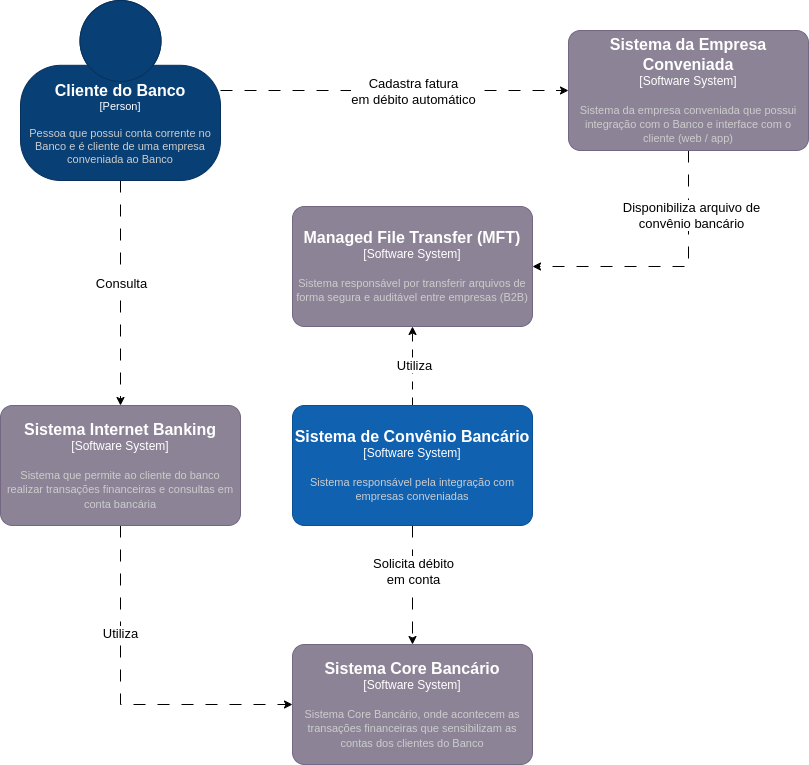

The diagram above was exported from draw.io. Its source (the exported page's mxGraphModel, read from the mxfile embedded in the PNG):
<mxGraphModel dx="1434" dy="803" grid="0" gridSize="10" guides="1" tooltips="1" connect="1" arrows="1" fold="1" page="1" pageScale="1" pageWidth="827" pageHeight="1169" math="0" shadow="0">
  <root>
    <mxCell id="0" />
    <mxCell id="1" parent="0" />
    <mxCell id="Vb9NYgV7Xix9BkBLhtz7-9" style="edgeStyle=orthogonalEdgeStyle;rounded=0;orthogonalLoop=1;jettySize=auto;html=1;entryX=0;entryY=0.5;entryDx=0;entryDy=0;entryPerimeter=0;dashed=1;dashPattern=12 12;" parent="1" source="Vb9NYgV7Xix9BkBLhtz7-1" target="Vb9NYgV7Xix9BkBLhtz7-3" edge="1">
      <mxGeometry relative="1" as="geometry" />
    </mxCell>
    <mxCell id="Vb9NYgV7Xix9BkBLhtz7-10" value="Cadastra fatura&lt;br&gt;em débito automático" style="edgeLabel;html=1;align=center;verticalAlign=middle;resizable=0;points=[];fontSize=13;" parent="Vb9NYgV7Xix9BkBLhtz7-9" connectable="0" vertex="1">
      <mxGeometry x="-0.1333" y="-1" relative="1" as="geometry">
        <mxPoint x="41" y="-1" as="offset" />
      </mxGeometry>
    </mxCell>
    <mxCell id="Vb9NYgV7Xix9BkBLhtz7-16" style="edgeStyle=orthogonalEdgeStyle;rounded=0;orthogonalLoop=1;jettySize=auto;html=1;exitX=0.5;exitY=1;exitDx=0;exitDy=0;exitPerimeter=0;entryX=0.5;entryY=0;entryDx=0;entryDy=0;entryPerimeter=0;dashed=1;dashPattern=12 12;" parent="1" source="Vb9NYgV7Xix9BkBLhtz7-1" target="Vb9NYgV7Xix9BkBLhtz7-15" edge="1">
      <mxGeometry relative="1" as="geometry" />
    </mxCell>
    <mxCell id="Vb9NYgV7Xix9BkBLhtz7-17" value="Consulta" style="edgeLabel;html=1;align=center;verticalAlign=middle;resizable=0;points=[];fontSize=13;" parent="Vb9NYgV7Xix9BkBLhtz7-16" connectable="0" vertex="1">
      <mxGeometry x="-0.1467" y="-3" relative="1" as="geometry">
        <mxPoint x="3" y="6" as="offset" />
      </mxGeometry>
    </mxCell>
    <object placeholders="1" c4Name="Cliente do Banco" c4Type="Person" c4Description="Pessoa que possui conta corrente no Banco e é cliente de uma empresa conveniada ao Banco" label="&lt;font style=&quot;font-size: 16px&quot;&gt;&lt;b&gt;%c4Name%&lt;/b&gt;&lt;/font&gt;&lt;div&gt;[%c4Type%]&lt;/div&gt;&lt;br&gt;&lt;div&gt;&lt;font style=&quot;font-size: 11px&quot;&gt;&lt;font color=&quot;#cccccc&quot;&gt;%c4Description%&lt;/font&gt;&lt;/div&gt;" id="Vb9NYgV7Xix9BkBLhtz7-1">
      <mxCell style="html=1;fontSize=11;dashed=0;whiteSpace=wrap;fillColor=#083F75;strokeColor=#06315C;fontColor=#ffffff;shape=mxgraph.c4.person2;align=center;metaEdit=1;points=[[0.5,0,0],[1,0.5,0],[1,0.75,0],[0.75,1,0],[0.5,1,0],[0.25,1,0],[0,0.75,0],[0,0.5,0]];resizable=0;" parent="1" vertex="1">
        <mxGeometry x="33" y="20" width="200" height="180" as="geometry" />
      </mxCell>
    </object>
    <mxCell id="Vb9NYgV7Xix9BkBLhtz7-11" style="rounded=0;orthogonalLoop=1;jettySize=auto;html=1;exitX=0.5;exitY=1;exitDx=0;exitDy=0;exitPerimeter=0;dashed=1;dashPattern=12 12;entryX=1;entryY=0.5;entryDx=0;entryDy=0;entryPerimeter=0;edgeStyle=orthogonalEdgeStyle;" parent="1" source="Vb9NYgV7Xix9BkBLhtz7-3" target="McRWFzJE7LNZYf6UHjR--1" edge="1">
      <mxGeometry relative="1" as="geometry">
        <mxPoint x="670" y="273" as="targetPoint" />
      </mxGeometry>
    </mxCell>
    <mxCell id="Vb9NYgV7Xix9BkBLhtz7-12" value="Disponibiliza arquivo de&lt;br&gt;convênio bancário" style="edgeLabel;html=1;align=center;verticalAlign=middle;resizable=0;points=[];fontSize=13;" parent="Vb9NYgV7Xix9BkBLhtz7-11" connectable="0" vertex="1">
      <mxGeometry x="-0.2952" y="4" relative="1" as="geometry">
        <mxPoint x="-2" y="-32" as="offset" />
      </mxGeometry>
    </mxCell>
    <object placeholders="1" c4Name="Sistema da Empresa Conveniada" c4Type="Software System" c4Description="Sistema da empresa conveniada que possui integração com o Banco e interface com o cliente (web / app)" label="&lt;font style=&quot;font-size: 16px&quot;&gt;&lt;b&gt;%c4Name%&lt;/b&gt;&lt;/font&gt;&lt;div&gt;[%c4Type%]&lt;/div&gt;&lt;br&gt;&lt;div&gt;&lt;font style=&quot;font-size: 11px&quot;&gt;&lt;font color=&quot;#cccccc&quot;&gt;%c4Description%&lt;/font&gt;&lt;/div&gt;" id="Vb9NYgV7Xix9BkBLhtz7-3">
      <mxCell style="rounded=1;whiteSpace=wrap;html=1;labelBackgroundColor=none;fillColor=#8C8496;fontColor=#ffffff;align=center;arcSize=10;strokeColor=#736782;metaEdit=1;resizable=0;points=[[0.25,0,0],[0.5,0,0],[0.75,0,0],[1,0.25,0],[1,0.5,0],[1,0.75,0],[0.75,1,0],[0.5,1,0],[0.25,1,0],[0,0.75,0],[0,0.5,0],[0,0.25,0]];" parent="1" vertex="1">
        <mxGeometry x="581" y="50" width="240" height="120" as="geometry" />
      </mxCell>
    </object>
    <mxCell id="Vb9NYgV7Xix9BkBLhtz7-25" style="edgeStyle=orthogonalEdgeStyle;rounded=0;orthogonalLoop=1;jettySize=auto;html=1;exitX=0.5;exitY=1;exitDx=0;exitDy=0;exitPerimeter=0;entryX=0.5;entryY=0;entryDx=0;entryDy=0;entryPerimeter=0;dashed=1;dashPattern=12 12;" parent="1" source="Vb9NYgV7Xix9BkBLhtz7-4" target="Vb9NYgV7Xix9BkBLhtz7-6" edge="1">
      <mxGeometry relative="1" as="geometry" />
    </mxCell>
    <mxCell id="Vb9NYgV7Xix9BkBLhtz7-26" value="Solicita débito&lt;br style=&quot;font-size: 13px;&quot;&gt;em conta" style="edgeLabel;html=1;align=center;verticalAlign=middle;resizable=0;points=[];fontSize=13;" parent="Vb9NYgV7Xix9BkBLhtz7-25" connectable="0" vertex="1">
      <mxGeometry x="-0.5833" y="-2" relative="1" as="geometry">
        <mxPoint x="2" y="20" as="offset" />
      </mxGeometry>
    </mxCell>
    <mxCell id="McRWFzJE7LNZYf6UHjR--3" style="edgeStyle=orthogonalEdgeStyle;rounded=0;orthogonalLoop=1;jettySize=auto;html=1;exitX=0.5;exitY=0;exitDx=0;exitDy=0;exitPerimeter=0;dashed=1;dashPattern=8 8;" parent="1" source="Vb9NYgV7Xix9BkBLhtz7-4" target="McRWFzJE7LNZYf6UHjR--1" edge="1">
      <mxGeometry relative="1" as="geometry" />
    </mxCell>
    <mxCell id="McRWFzJE7LNZYf6UHjR--4" value="Utiliza" style="edgeLabel;html=1;align=center;verticalAlign=middle;resizable=0;points=[];fontSize=13;" parent="McRWFzJE7LNZYf6UHjR--3" connectable="0" vertex="1">
      <mxGeometry x="0.038" y="-1" relative="1" as="geometry">
        <mxPoint as="offset" />
      </mxGeometry>
    </mxCell>
    <object placeholders="1" c4Name="Sistema de Convênio Bancário" c4Type="Software System" c4Description="Sistema responsável pela integração com empresas conveniadas" label="&lt;font style=&quot;font-size: 16px&quot;&gt;&lt;b&gt;%c4Name%&lt;/b&gt;&lt;/font&gt;&lt;div&gt;[%c4Type%]&lt;/div&gt;&lt;br&gt;&lt;div&gt;&lt;font style=&quot;font-size: 11px&quot;&gt;&lt;font color=&quot;#cccccc&quot;&gt;%c4Description%&lt;/font&gt;&lt;/div&gt;" id="Vb9NYgV7Xix9BkBLhtz7-4">
      <mxCell style="rounded=1;whiteSpace=wrap;html=1;labelBackgroundColor=none;fillColor=#1061B0;fontColor=#ffffff;align=center;arcSize=10;strokeColor=#0D5091;metaEdit=1;resizable=0;points=[[0.25,0,0],[0.5,0,0],[0.75,0,0],[1,0.25,0],[1,0.5,0],[1,0.75,0],[0.75,1,0],[0.5,1,0],[0.25,1,0],[0,0.75,0],[0,0.5,0],[0,0.25,0]];" parent="1" vertex="1">
        <mxGeometry x="305" y="425" width="240" height="120" as="geometry" />
      </mxCell>
    </object>
    <object placeholders="1" c4Name="Sistema Core Bancário" c4Type="Software System" c4Description="Sistema Core Bancário, onde acontecem as transações financeiras que sensibilizam as contas dos clientes do Banco" label="&lt;font style=&quot;font-size: 16px&quot;&gt;&lt;b&gt;%c4Name%&lt;/b&gt;&lt;/font&gt;&lt;div&gt;[%c4Type%]&lt;/div&gt;&lt;br&gt;&lt;div&gt;&lt;font style=&quot;font-size: 11px&quot;&gt;&lt;font color=&quot;#cccccc&quot;&gt;%c4Description%&lt;/font&gt;&lt;/div&gt;" id="Vb9NYgV7Xix9BkBLhtz7-6">
      <mxCell style="rounded=1;whiteSpace=wrap;html=1;labelBackgroundColor=none;fillColor=#8C8496;fontColor=#ffffff;align=center;arcSize=10;strokeColor=#736782;metaEdit=1;resizable=0;points=[[0.25,0,0],[0.5,0,0],[0.75,0,0],[1,0.25,0],[1,0.5,0],[1,0.75,0],[0.75,1,0],[0.5,1,0],[0.25,1,0],[0,0.75,0],[0,0.5,0],[0,0.25,0]];" parent="1" vertex="1">
        <mxGeometry x="305" y="664" width="240" height="120" as="geometry" />
      </mxCell>
    </object>
    <mxCell id="Vb9NYgV7Xix9BkBLhtz7-18" style="edgeStyle=orthogonalEdgeStyle;rounded=0;orthogonalLoop=1;jettySize=auto;html=1;exitX=0.5;exitY=1;exitDx=0;exitDy=0;exitPerimeter=0;entryX=0;entryY=0.5;entryDx=0;entryDy=0;entryPerimeter=0;dashed=1;dashPattern=12 12;" parent="1" source="Vb9NYgV7Xix9BkBLhtz7-15" target="Vb9NYgV7Xix9BkBLhtz7-6" edge="1">
      <mxGeometry relative="1" as="geometry" />
    </mxCell>
    <mxCell id="Vb9NYgV7Xix9BkBLhtz7-19" value="Utiliza" style="edgeLabel;html=1;align=center;verticalAlign=middle;resizable=0;points=[];fontSize=13;" parent="Vb9NYgV7Xix9BkBLhtz7-18" connectable="0" vertex="1">
      <mxGeometry x="-0.0429" y="-1" relative="1" as="geometry">
        <mxPoint y="-61" as="offset" />
      </mxGeometry>
    </mxCell>
    <object placeholders="1" c4Name="Sistema Internet Banking" c4Type="Software System" c4Description="Sistema que permite ao cliente do banco realizar transações financeiras e consultas em conta bancária" label="&lt;font style=&quot;font-size: 16px&quot;&gt;&lt;b&gt;%c4Name%&lt;/b&gt;&lt;/font&gt;&lt;div&gt;[%c4Type%]&lt;/div&gt;&lt;br&gt;&lt;div&gt;&lt;font style=&quot;font-size: 11px&quot;&gt;&lt;font color=&quot;#cccccc&quot;&gt;%c4Description%&lt;/font&gt;&lt;/div&gt;" id="Vb9NYgV7Xix9BkBLhtz7-15">
      <mxCell style="rounded=1;whiteSpace=wrap;html=1;labelBackgroundColor=none;fillColor=#8C8496;fontColor=#ffffff;align=center;arcSize=10;strokeColor=#736782;metaEdit=1;resizable=0;points=[[0.25,0,0],[0.5,0,0],[0.75,0,0],[1,0.25,0],[1,0.5,0],[1,0.75,0],[0.75,1,0],[0.5,1,0],[0.25,1,0],[0,0.75,0],[0,0.5,0],[0,0.25,0]];" parent="1" vertex="1">
        <mxGeometry x="13" y="425" width="240" height="120" as="geometry" />
      </mxCell>
    </object>
    <object placeholders="1" c4Name="Managed File Transfer (MFT)" c4Type="Software System" c4Description="Sistema responsável por transferir arquivos de forma segura e auditável entre empresas (B2B)" label="&lt;font style=&quot;font-size: 16px&quot;&gt;&lt;b&gt;%c4Name%&lt;/b&gt;&lt;/font&gt;&lt;div&gt;[%c4Type%]&lt;/div&gt;&lt;br&gt;&lt;div&gt;&lt;font style=&quot;font-size: 11px&quot;&gt;&lt;font color=&quot;#cccccc&quot;&gt;%c4Description%&lt;/font&gt;&lt;/div&gt;" id="McRWFzJE7LNZYf6UHjR--1">
      <mxCell style="rounded=1;whiteSpace=wrap;html=1;labelBackgroundColor=none;fillColor=#8C8496;fontColor=#ffffff;align=center;arcSize=10;strokeColor=#736782;metaEdit=1;resizable=0;points=[[0.25,0,0],[0.5,0,0],[0.75,0,0],[1,0.25,0],[1,0.5,0],[1,0.75,0],[0.75,1,0],[0.5,1,0],[0.25,1,0],[0,0.75,0],[0,0.5,0],[0,0.25,0]];" parent="1" vertex="1">
        <mxGeometry x="305" y="226" width="240" height="120" as="geometry" />
      </mxCell>
    </object>
  </root>
</mxGraphModel>